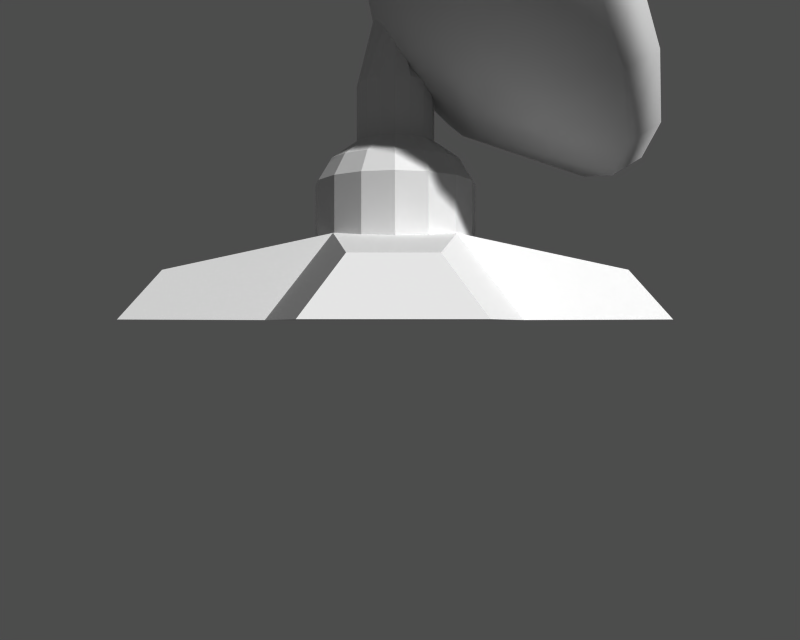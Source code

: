 # Source: radar.blend  (saved by Blender 2.25.0; exported with 4.5.12 LTS)
import bpy
from mathutils import Matrix  # noqa: F401  (used for matrix-valued properties, if any)

bpy.ops.wm.read_factory_settings(use_empty=True)
scene = bpy.context.scene
scene.name = '1'

# ---- collections
col_collection_1 = bpy.data.collections.new('Collection 1'); scene.collection.children.link(col_collection_1)

# ---- materials (node trees are filled in below, after node groups)
mat_material = bpy.data.materials.new('Material')
mat_material.alpha_threshold = 0.0
mat_material.preview_render_type = 'FLAT'
mat_material.roughness = 0.0
mat_material.line_color = (0.0, 0.0, 0.0, 1.0)

# ---- material node trees

# ---- cameras
cam_camera = bpy.data.cameras.new('Camera')
cam_camera.passepartout_alpha = 0.2
cam_camera.clip_end = 100.0
cam_camera.lens = 35.0
cam_camera.ortho_scale = 7.314
cam_camera.show_passepartout = False
cam_camera.show_safe_areas = True
cam_camera.dof.focus_distance = 0.0
cam_camera.dof.aperture_fstop = 128.0

# ---- meshes
me_cylinder = bpy.data.meshes.new('Cylinder')
me_cylinder.from_pydata([(1.0, 1.0, 0.7798), (1.307, 0.5412, 0.7798), (1.414, -1.638e-07, 0.7798), (1.307, -0.5412, 0.7798), (1.0, -1.0, 0.7798), (0.5412, -1.307, 0.7798), (3.066e-07, -1.414, 0.7798), (-0.5412, -1.307, 0.7798), (-1.0, -1.0, 0.7798), (-1.307, -0.5412, 0.7798), (-1.414, -2.423e-08, 0.7798), (-1.307, 0.5412, 0.7798), (-1.0, 1.0, 0.7798), (-0.5412, 1.307, 0.7798), (1.015e-06, 1.414, 0.7798), (0.5412, 1.307, 0.7798), (1.0, 1.0, 1.0), (1.307, 0.5412, 1.0), (1.414, -1.92e-06, 1.0), (1.307, -0.5412, 1.0), (1.0, -1.0, 1.0), (0.5412, -1.307, 1.0), (-2.69e-06, -1.414, 1.0), (-0.5412, -1.307, 1.0), (-1.0, -1.0, 1.0), (-1.307, -0.5412, 1.0), (-1.414, 3.604e-06, 1.0), (-1.307, 0.5412, 1.0), (-1.0, 1.0, 1.0), (-0.5412, 1.307, 1.0), (4.582e-06, 1.414, 1.0), (0.5412, 1.307, 1.0), (2.592e-08, -4.375e-09, -0.1101), (-2.592e-08, 4.375e-09, 0.1101), (0.5, 0.5, 0.1386), (0.6533, 0.2706, 0.1386), (0.5, 0.5, 0.3588), (0.6533, 0.2706, 0.3588), (0.7071, -6.929e-08, 0.1386), (0.7071, -9.428e-07, 0.3588), (0.6533, -0.2706, 0.1386), (0.6533, -0.2706, 0.3588), (0.5, -0.5, 0.1386), (0.5, -0.5, 0.3588), (0.2706, -0.6533, 0.1386), (0.2706, -0.6533, 0.3588), (1.515e-07, -0.7071, 0.1386), (-1.373e-06, -0.7071, 0.3588), (-0.2706, -0.6533, 0.1386), (-0.2706, -0.6533, 0.3588), (-0.5, -0.5, 0.1386), (-0.5, -0.5, 0.3588), (-0.6533, -0.2706, 0.1386), (-0.6533, -0.2706, 0.3588), (-0.7071, 5.14e-10, 0.1386), (-0.7071, 1.819e-06, 0.3588), (-0.6533, 0.2706, 0.1386), (-0.6533, 0.2706, 0.3588), (-0.5, 0.5, 0.1386), (-0.5, 0.5, 0.3588), (-0.2706, 0.6533, 0.1386), (-0.2706, 0.6533, 0.3588), (5.055e-07, 0.7071, 0.1386), (2.263e-06, 0.7071, 0.3588), (0.2706, 0.6533, 0.1386), (0.2706, 0.6533, 0.3588)], [], [(35, 0, 1), (36, 17, 16), (38, 1, 2), (37, 18, 17), (40, 2, 3), (39, 19, 18), (42, 3, 4), (41, 20, 19), (44, 4, 5), (43, 21, 20), (46, 5, 6), (45, 22, 21), (48, 6, 7), (47, 23, 22), (50, 7, 8), (49, 24, 23), (52, 8, 9), (51, 25, 24), (54, 9, 10), (53, 26, 25), (56, 10, 11), (55, 27, 26), (58, 11, 12), (57, 28, 27), (60, 12, 13), (59, 29, 28), (62, 13, 14), (61, 30, 29), (64, 14, 15), (63, 31, 30), (15, 0, 34), (65, 16, 31), (0, 16, 17, 1), (1, 17, 18, 2), (2, 18, 19, 3), (3, 19, 20, 4), (4, 20, 21, 5), (5, 21, 22, 6), (6, 22, 23, 7), (7, 23, 24, 8), (8, 24, 25, 9), (9, 25, 26, 10), (10, 26, 27, 11), (11, 27, 28, 12), (12, 28, 29, 13), (13, 29, 30, 14), (14, 30, 31, 15), (16, 0, 15, 31), (33, 36, 65), (65, 36, 16), (32, 64, 34), (34, 64, 15), (33, 65, 63), (63, 65, 31), (32, 62, 64), (64, 62, 14), (33, 63, 61), (61, 63, 30), (32, 60, 62), (62, 60, 13), (33, 61, 59), (59, 61, 29), (32, 58, 60), (60, 58, 12), (33, 59, 57), (57, 59, 28), (32, 56, 58), (58, 56, 11), (33, 57, 55), (55, 57, 27), (32, 54, 56), (56, 54, 10), (33, 55, 53), (53, 55, 26), (32, 52, 54), (54, 52, 9), (33, 53, 51), (51, 53, 25), (32, 50, 52), (52, 50, 8), (33, 51, 49), (49, 51, 24), (32, 48, 50), (50, 48, 7), (33, 49, 47), (47, 49, 23), (32, 46, 48), (48, 46, 6), (33, 47, 45), (45, 47, 22), (32, 44, 46), (46, 44, 5), (33, 45, 43), (43, 45, 21), (32, 42, 44), (44, 42, 4), (33, 43, 41), (41, 43, 20), (32, 40, 42), (42, 40, 3), (33, 41, 39), (39, 41, 19), (32, 38, 40), (40, 38, 2), (33, 39, 37), (37, 39, 18), (32, 35, 38), (38, 35, 1), (33, 37, 36), (36, 37, 17), (32, 34, 35), (34, 0, 35)])
me_cylinder.polygons.foreach_set('use_smooth', [True] * 112)
me_cylinder.use_remesh_preserve_volume = False
me_cylinder.use_remesh_preserve_attributes = False
me_cylinder.use_mirror_vertex_groups = False
me_cylinder.update()
me_plane_005 = bpy.data.meshes.new('Plane.005')
me_plane_005.from_pydata([(-1.0, -1.0, -1.0), (-1.307, -0.5412, -1.0), (-1.414, 2.898e-07, -1.0), (-1.307, 0.5412, -1.0), (-1.0, 1.0, -1.0), (-0.5412, 1.307, -1.0), (-8.38e-09, 1.414, -1.0), (0.5412, 1.307, -1.0), (1.0, 1.0, -1.0), (1.307, 0.5412, -1.0), (1.414, -2.16e-07, -1.0), (1.307, -0.5412, -1.0), (1.0, -1.0, -1.0), (0.5412, -1.307, -1.0), (-1.144e-06, -1.414, -1.0), (-0.5412, -1.307, -1.0), (-1.0, -1.0, 0.4016), (-1.307, -0.5412, 0.4016), (-1.414, 2.054e-06, 0.4016), (-1.307, 0.5412, 0.4016), (-1.0, 1.0, 0.4016), (-0.5412, 1.307, 0.4016), (2.936e-06, 1.414, 0.4016), (0.5412, 1.307, 0.4016), (1.0, 1.0, 0.4016), (1.307, 0.5412, 0.4016), (1.414, -3.835e-06, 0.4016), (1.307, -0.5412, 0.4016), (1.0, -1.0, 0.4016), (0.5412, -1.307, 0.4016), (-4.763e-06, -1.414, 0.4016), (-0.5412, -1.307, 0.4016), (-8.38e-09, 1.444e-08, -1.0), (-0.4512, -1.089, 0.7961), (-3.97e-06, -1.179, 0.7961), (0.4512, -1.089, 0.7961), (0.8337, -0.8337, 0.7961), (1.089, -0.4512, 0.7961), (1.179, -3.197e-06, 0.7961), (1.089, 0.4512, 0.7961), (0.8337, 0.8337, 0.7961), (0.4512, 1.089, 0.7961), (2.448e-06, 1.179, 0.7961), (-0.4512, 1.089, 0.7961), (-0.8337, 0.8337, 0.7961), (-1.089, 0.4512, 0.7961), (-1.179, 1.713e-06, 0.7961), (-1.089, -0.4512, 0.7961), (-0.8337, -0.8337, 0.7961), (-0.4845, -0.4845, 1.147), (-0.6331, -0.2622, 1.147), (-0.6852, 9.954e-07, 1.147), (-0.6331, 0.2622, 1.147), (-0.4845, 0.4845, 1.147), (-0.2622, 0.6331, 1.147), (1.423e-06, 0.6852, 1.147), (0.2622, 0.6331, 1.147), (0.4845, 0.4845, 1.147), (0.6331, 0.2622, 1.147), (0.6852, -1.858e-06, 1.147), (0.6331, -0.2622, 1.147), (0.4845, -0.4845, 1.147), (0.2622, -0.6331, 1.147), (-2.308e-06, -0.6852, 1.147), (-0.2622, -0.6331, 1.147), (-0.2622, -0.6331, 2.142), (-2.308e-06, -0.6852, 2.142), (0.2622, -0.6331, 2.142), (0.4845, -0.4845, 2.142), (0.6331, -0.2622, 2.142), (0.6852, -1.858e-06, 2.142), (0.6331, 0.2622, 2.142), (0.4845, 0.4845, 2.142), (0.2622, 0.6331, 2.142), (1.423e-06, 0.6852, 2.142), (-0.2622, 0.6331, 2.142), (-0.4845, 0.4845, 2.142), (-0.6331, 0.2622, 2.142), (-0.6852, 9.954e-07, 2.142), (-0.6331, -0.2622, 2.142), (-0.4845, -0.4845, 2.142), (-0.2248, -0.4845, 2.577), (-0.2937, -0.2622, 2.446), (-0.3179, 9.399e-07, 2.4), (-0.2937, 0.2622, 2.446), (-0.2248, 0.4845, 2.577), (-0.1217, 0.6331, 2.774), (7.155e-07, 0.6852, 3.007), (0.1217, 0.6331, 3.239), (0.2248, 0.4845, 3.436), (0.2937, 0.2622, 3.567), (0.3179, -1.803e-06, 3.614), (0.2937, -0.2622, 3.567), (0.2248, -0.4845, 3.436), (0.1217, -0.6331, 3.239), (-1.126e-06, -0.6852, 3.007), (-0.1217, -0.6331, 2.774), (-1.884e-09, 6.994e-09, 3.007)], [], [(32, 0, 1), (32, 1, 2), (32, 2, 3), (32, 3, 4), (32, 4, 5), (32, 5, 6), (32, 6, 7), (32, 7, 8), (32, 8, 9), (32, 9, 10), (32, 10, 11), (32, 11, 12), (32, 12, 13), (32, 13, 14), (32, 14, 15), (15, 0, 32), (0, 16, 17, 1), (1, 17, 18, 2), (2, 18, 19, 3), (3, 19, 20, 4), (4, 20, 21, 5), (5, 21, 22, 6), (6, 22, 23, 7), (7, 23, 24, 8), (8, 24, 25, 9), (9, 25, 26, 10), (10, 26, 27, 11), (11, 27, 28, 12), (12, 28, 29, 13), (13, 29, 30, 14), (14, 30, 31, 15), (16, 0, 15, 31), (16, 31, 33, 48), (31, 30, 34, 33), (30, 29, 35, 34), (29, 28, 36, 35), (28, 27, 37, 36), (27, 26, 38, 37), (26, 25, 39, 38), (25, 24, 40, 39), (24, 23, 41, 40), (23, 22, 42, 41), (22, 21, 43, 42), (21, 20, 44, 43), (20, 19, 45, 44), (19, 18, 46, 45), (18, 17, 47, 46), (17, 16, 48, 47), (47, 48, 49, 50), (46, 47, 50, 51), (45, 46, 51, 52), (44, 45, 52, 53), (43, 44, 53, 54), (42, 43, 54, 55), (41, 42, 55, 56), (40, 41, 56, 57), (39, 40, 57, 58), (38, 39, 58, 59), (37, 38, 59, 60), (36, 37, 60, 61), (35, 36, 61, 62), (34, 35, 62, 63), (33, 34, 63, 64), (48, 33, 64, 49), (49, 64, 65, 80), (64, 63, 66, 65), (63, 62, 67, 66), (62, 61, 68, 67), (61, 60, 69, 68), (60, 59, 70, 69), (59, 58, 71, 70), (58, 57, 72, 71), (57, 56, 73, 72), (56, 55, 74, 73), (55, 54, 75, 74), (54, 53, 76, 75), (53, 52, 77, 76), (52, 51, 78, 77), (51, 50, 79, 78), (50, 49, 80, 79), (79, 80, 81, 82), (78, 79, 82, 83), (77, 78, 83, 84), (76, 77, 84, 85), (75, 76, 85, 86), (74, 75, 86, 87), (73, 74, 87, 88), (72, 73, 88, 89), (71, 72, 89, 90), (70, 71, 90, 91), (69, 70, 91, 92), (68, 69, 92, 93), (67, 68, 93, 94), (66, 67, 94, 95), (65, 66, 95, 96), (80, 65, 96, 81), (97, 82, 81), (97, 83, 82), (97, 84, 83), (97, 85, 84), (97, 86, 85), (97, 87, 86), (97, 88, 87), (97, 89, 88), (97, 90, 89), (97, 91, 90), (97, 92, 91), (97, 93, 92), (97, 94, 93), (97, 95, 94), (97, 96, 95), (97, 81, 96)])
me_plane_005.materials.append(mat_material)
me_plane_005.use_remesh_preserve_volume = False
me_plane_005.use_remesh_preserve_attributes = False
me_plane_005.use_mirror_vertex_groups = False
me_plane_005.update()
me_plane_003 = bpy.data.meshes.new('Plane.003')
me_plane_003.from_pydata([(0.5896, -2.29, 0.005087), (-0.5895, -2.29, 0.005087), (-0.3046, -2.005, 0.4339), (0.3046, -2.005, 0.4339), (-1.0, -1.0, 0.0), (2.29, 0.5896, 0.005087), (2.29, -0.5896, 0.005087), (2.005, -0.3046, 0.4339), (2.005, 0.3046, 0.4339), (-0.5895, 2.29, 0.005087), (0.5896, 2.29, 0.005087), (0.3046, 2.005, 0.4339), (-0.3046, 2.005, 0.4339), (-0.5167, 0.5167, 0.7273), (0.5167, 0.5167, 0.7273), (-1.0, 1.0, 0.0), (-2.29, -0.5895, 0.005087), (-2.29, 0.5896, 0.005087), (-2.005, 0.3046, 0.4339), (-2.005, -0.3046, 0.4339), (-0.5167, -0.5167, 0.7273), (1.0, 1.0, 0.0), (1.0, -1.0, 0.0), (0.5167, -0.5167, 0.7273)], [], [(0, 3, 23, 22), (23, 20, 2, 3), (4, 20, 2, 1), (1, 0, 22, 4), (5, 8, 14, 21), (14, 23, 7, 8), (22, 23, 7, 6), (6, 5, 21, 22), (9, 12, 13, 15), (13, 14, 11, 12), (21, 14, 11, 10), (10, 9, 15, 21), (16, 19, 20, 4), (20, 13, 18, 19), (15, 13, 18, 17), (17, 16, 4, 15), (4, 22, 21, 15), (15, 21, 14, 13), (21, 22, 23, 14), (22, 4, 20, 23), (9, 12, 11, 10), (0, 3, 2, 1), (5, 8, 7, 6), (16, 17, 18, 19), (13, 20, 23, 14)])
me_plane_003.materials.append(mat_material)
me_plane_003.use_remesh_preserve_volume = False
me_plane_003.use_remesh_preserve_attributes = False
me_plane_003.use_mirror_vertex_groups = False
me_plane_003.update()
me_cylinder_005 = bpy.data.meshes.new('Cylinder.005')
me_cylinder_005.from_pydata([(0.8157, 0.02576, -0.2908), (0.8261, 0.0102, -0.2908), (0.8297, -0.008156, -0.2908), (0.8261, -0.02651, -0.2908), (0.8157, -0.04207, -0.2908), (0.8001, -0.05247, -0.2908), (0.7818, -0.05612, -0.2908), (0.7634, -0.05247, -0.2908), (0.7479, -0.04207, -0.2908), (0.7375, -0.02651, -0.2908), (0.7338, -0.008156, -0.2908), (0.7375, 0.0102, -0.2908), (0.7479, 0.02576, -0.2908), (0.7634, 0.03615, -0.2908), (0.7818, 0.0398, -0.2908), (0.8001, 0.03615, -0.2908), (0.8187, 0.02576, 1.74), (0.8291, 0.0102, 1.74), (0.8327, -0.008156, 1.74), (0.8291, -0.02651, 1.74), (0.8187, -0.04207, 1.74), (0.8031, -0.05246, 1.74), (0.7848, -0.05612, 1.74), (0.7664, -0.05246, 1.74), (0.7508, -0.04207, 1.74), (0.7404, -0.02651, 1.74), (0.7368, -0.008155, 1.74), (0.7404, 0.0102, 1.74), (0.7508, 0.02576, 1.74), (0.7664, 0.03615, 1.74), (0.7848, 0.0398, 1.74), (0.8031, 0.03615, 1.74), (0.7818, -0.008156, -0.2908), (0.7848, -0.008156, 1.74)], [], [(32, 0, 1), (33, 17, 16), (32, 1, 2), (33, 18, 17), (32, 2, 3), (33, 19, 18), (32, 3, 4), (33, 20, 19), (32, 4, 5), (33, 21, 20), (32, 5, 6), (33, 22, 21), (32, 6, 7), (33, 23, 22), (32, 7, 8), (33, 24, 23), (32, 8, 9), (33, 25, 24), (32, 9, 10), (33, 26, 25), (32, 10, 11), (33, 27, 26), (32, 11, 12), (33, 28, 27), (32, 12, 13), (33, 29, 28), (32, 13, 14), (33, 30, 29), (32, 14, 15), (33, 31, 30), (15, 0, 32), (33, 16, 31), (0, 16, 17, 1), (1, 17, 18, 2), (2, 18, 19, 3), (3, 19, 20, 4), (4, 20, 21, 5), (5, 21, 22, 6), (6, 22, 23, 7), (7, 23, 24, 8), (8, 24, 25, 9), (9, 25, 26, 10), (10, 26, 27, 11), (11, 27, 28, 12), (12, 28, 29, 13), (13, 29, 30, 14), (14, 30, 31, 15), (16, 0, 15, 31)])
me_cylinder_005.use_remesh_preserve_volume = False
me_cylinder_005.use_remesh_preserve_attributes = False
me_cylinder_005.use_mirror_vertex_groups = False
me_cylinder_005.update()
me_cylinder_004 = bpy.data.meshes.new('Cylinder.004')
me_cylinder_004.from_pydata([(0.8157, 0.02576, -0.2908), (0.8261, 0.0102, -0.2908), (0.8297, -0.008156, -0.2908), (0.8261, -0.02651, -0.2908), (0.8157, -0.04207, -0.2908), (0.8001, -0.05247, -0.2908), (0.7818, -0.05612, -0.2908), (0.7634, -0.05247, -0.2908), (0.7479, -0.04207, -0.2908), (0.7375, -0.02651, -0.2908), (0.7338, -0.008156, -0.2908), (0.7375, 0.0102, -0.2908), (0.7479, 0.02576, -0.2908), (0.7634, 0.03615, -0.2908), (0.7818, 0.0398, -0.2908), (0.8001, 0.03615, -0.2908), (0.8187, 0.02576, 1.74), (0.8291, 0.0102, 1.74), (0.8327, -0.008156, 1.74), (0.8291, -0.02651, 1.74), (0.8187, -0.04207, 1.74), (0.8031, -0.05246, 1.74), (0.7848, -0.05612, 1.74), (0.7664, -0.05246, 1.74), (0.7508, -0.04207, 1.74), (0.7404, -0.02651, 1.74), (0.7368, -0.008155, 1.74), (0.7404, 0.0102, 1.74), (0.7508, 0.02576, 1.74), (0.7664, 0.03615, 1.74), (0.7848, 0.0398, 1.74), (0.8031, 0.03615, 1.74), (0.7818, -0.008156, -0.2908), (0.7848, -0.008156, 1.74)], [], [(32, 0, 1), (33, 17, 16), (32, 1, 2), (33, 18, 17), (32, 2, 3), (33, 19, 18), (32, 3, 4), (33, 20, 19), (32, 4, 5), (33, 21, 20), (32, 5, 6), (33, 22, 21), (32, 6, 7), (33, 23, 22), (32, 7, 8), (33, 24, 23), (32, 8, 9), (33, 25, 24), (32, 9, 10), (33, 26, 25), (32, 10, 11), (33, 27, 26), (32, 11, 12), (33, 28, 27), (32, 12, 13), (33, 29, 28), (32, 13, 14), (33, 30, 29), (32, 14, 15), (33, 31, 30), (15, 0, 32), (33, 16, 31), (0, 16, 17, 1), (1, 17, 18, 2), (2, 18, 19, 3), (3, 19, 20, 4), (4, 20, 21, 5), (5, 21, 22, 6), (6, 22, 23, 7), (7, 23, 24, 8), (8, 24, 25, 9), (9, 25, 26, 10), (10, 26, 27, 11), (11, 27, 28, 12), (12, 28, 29, 13), (13, 29, 30, 14), (14, 30, 31, 15), (16, 0, 15, 31)])
me_cylinder_004.use_remesh_preserve_volume = False
me_cylinder_004.use_remesh_preserve_attributes = False
me_cylinder_004.use_mirror_vertex_groups = False
me_cylinder_004.update()
me_cylinder_003 = bpy.data.meshes.new('Cylinder.003')
me_cylinder_003.from_pydata([(0.8157, 0.02576, -0.2908), (0.8261, 0.0102, -0.2908), (0.8297, -0.008156, -0.2908), (0.8261, -0.02651, -0.2908), (0.8157, -0.04207, -0.2908), (0.8001, -0.05247, -0.2908), (0.7818, -0.05612, -0.2908), (0.7634, -0.05247, -0.2908), (0.7479, -0.04207, -0.2908), (0.7375, -0.02651, -0.2908), (0.7338, -0.008156, -0.2908), (0.7375, 0.0102, -0.2908), (0.7479, 0.02576, -0.2908), (0.7634, 0.03615, -0.2908), (0.7818, 0.0398, -0.2908), (0.8001, 0.03615, -0.2908), (0.8187, 0.02576, 1.74), (0.8291, 0.0102, 1.74), (0.8327, -0.008156, 1.74), (0.8291, -0.02651, 1.74), (0.8187, -0.04207, 1.74), (0.8031, -0.05246, 1.74), (0.7848, -0.05612, 1.74), (0.7664, -0.05246, 1.74), (0.7508, -0.04207, 1.74), (0.7404, -0.02651, 1.74), (0.7368, -0.008155, 1.74), (0.7404, 0.0102, 1.74), (0.7508, 0.02576, 1.74), (0.7664, 0.03615, 1.74), (0.7848, 0.0398, 1.74), (0.8031, 0.03615, 1.74), (0.7818, -0.008156, -0.2908), (0.7848, -0.008156, 1.74)], [], [(32, 0, 1), (33, 17, 16), (32, 1, 2), (33, 18, 17), (32, 2, 3), (33, 19, 18), (32, 3, 4), (33, 20, 19), (32, 4, 5), (33, 21, 20), (32, 5, 6), (33, 22, 21), (32, 6, 7), (33, 23, 22), (32, 7, 8), (33, 24, 23), (32, 8, 9), (33, 25, 24), (32, 9, 10), (33, 26, 25), (32, 10, 11), (33, 27, 26), (32, 11, 12), (33, 28, 27), (32, 12, 13), (33, 29, 28), (32, 13, 14), (33, 30, 29), (32, 14, 15), (33, 31, 30), (15, 0, 32), (33, 16, 31), (0, 16, 17, 1), (1, 17, 18, 2), (2, 18, 19, 3), (3, 19, 20, 4), (4, 20, 21, 5), (5, 21, 22, 6), (6, 22, 23, 7), (7, 23, 24, 8), (8, 24, 25, 9), (9, 25, 26, 10), (10, 26, 27, 11), (11, 27, 28, 12), (12, 28, 29, 13), (13, 29, 30, 14), (14, 30, 31, 15), (16, 0, 15, 31)])
me_cylinder_003.use_remesh_preserve_volume = False
me_cylinder_003.use_remesh_preserve_attributes = False
me_cylinder_003.use_mirror_vertex_groups = False
me_cylinder_003.update()
me_cylinder_002 = bpy.data.meshes.new('Cylinder.002')
me_cylinder_002.from_pydata([(0.8157, 0.02576, -0.2908), (0.8261, 0.0102, -0.2908), (0.8297, -0.008156, -0.2908), (0.8261, -0.02651, -0.2908), (0.8157, -0.04207, -0.2908), (0.8001, -0.05247, -0.2908), (0.7818, -0.05612, -0.2908), (0.7634, -0.05247, -0.2908), (0.7479, -0.04207, -0.2908), (0.7375, -0.02651, -0.2908), (0.7338, -0.008156, -0.2908), (0.7375, 0.0102, -0.2908), (0.7479, 0.02576, -0.2908), (0.7634, 0.03615, -0.2908), (0.7818, 0.0398, -0.2908), (0.8001, 0.03615, -0.2908), (0.8187, 0.02576, 1.74), (0.8291, 0.0102, 1.74), (0.8327, -0.008156, 1.74), (0.8291, -0.02651, 1.74), (0.8187, -0.04207, 1.74), (0.8031, -0.05246, 1.74), (0.7848, -0.05612, 1.74), (0.7664, -0.05246, 1.74), (0.7508, -0.04207, 1.74), (0.7404, -0.02651, 1.74), (0.7368, -0.008155, 1.74), (0.7404, 0.0102, 1.74), (0.7508, 0.02576, 1.74), (0.7664, 0.03615, 1.74), (0.7848, 0.0398, 1.74), (0.8031, 0.03615, 1.74), (0.7818, -0.008156, -0.2908), (0.7848, -0.008156, 1.74)], [], [(32, 0, 1), (33, 17, 16), (32, 1, 2), (33, 18, 17), (32, 2, 3), (33, 19, 18), (32, 3, 4), (33, 20, 19), (32, 4, 5), (33, 21, 20), (32, 5, 6), (33, 22, 21), (32, 6, 7), (33, 23, 22), (32, 7, 8), (33, 24, 23), (32, 8, 9), (33, 25, 24), (32, 9, 10), (33, 26, 25), (32, 10, 11), (33, 27, 26), (32, 11, 12), (33, 28, 27), (32, 12, 13), (33, 29, 28), (32, 13, 14), (33, 30, 29), (32, 14, 15), (33, 31, 30), (15, 0, 32), (33, 16, 31), (0, 16, 17, 1), (1, 17, 18, 2), (2, 18, 19, 3), (3, 19, 20, 4), (4, 20, 21, 5), (5, 21, 22, 6), (6, 22, 23, 7), (7, 23, 24, 8), (8, 24, 25, 9), (9, 25, 26, 10), (10, 26, 27, 11), (11, 27, 28, 12), (12, 28, 29, 13), (13, 29, 30, 14), (14, 30, 31, 15), (16, 0, 15, 31)])
me_cylinder_002.use_remesh_preserve_volume = False
me_cylinder_002.use_remesh_preserve_attributes = False
me_cylinder_002.use_mirror_vertex_groups = False
me_cylinder_002.update()
me_cylinder_001 = bpy.data.meshes.new('Cylinder.001')
me_cylinder_001.from_pydata([(0.1796, 0.1796, 2.295), (0.2346, 0.09718, 2.295), (0.254, -1.897e-07, 2.295), (0.2346, -0.09718, 2.295), (0.1796, -0.1796, 2.295), (0.09718, -0.2346, 2.295), (2.153e-07, -0.254, 2.295), (-0.09718, -0.2346, 2.295), (-0.1796, -0.1796, 2.295), (-0.2346, -0.09718, 2.295), (-0.254, -1.646e-07, 2.295), (-0.2346, 0.09718, 2.295), (-0.1796, 0.1796, 2.295), (-0.09718, 0.2346, 2.295), (3.425e-07, 0.254, 2.295), (0.09718, 0.2346, 2.295), (0.1796, 0.1796, 2.654), (0.2346, 0.09718, 2.654), (0.254, -5.291e-07, 2.654), (0.2346, -0.09718, 2.654), (0.1796, -0.1796, 2.654), (0.09718, -0.2346, 2.654), (-2.986e-07, -0.254, 2.654), (-0.09718, -0.2346, 2.654), (-0.1796, -0.1796, 2.654), (-0.2346, -0.09718, 2.654), (-0.254, 4.627e-07, 2.654), (-0.2346, 0.09718, 2.654), (-0.1796, 0.1796, 2.654), (-0.09718, 0.2346, 2.654), (1.007e-06, 0.254, 2.654), (0.09718, 0.2346, 2.654), (1.77e-07, -1.731e-07, 2.295), (2.109e-07, -2.414e-07, 2.934), (0.05067, 0.1165, 2.934), (6.361e-07, 0.1261, 2.934), (-0.05067, 0.1165, 2.934), (-0.09363, 0.08919, 2.934), (-0.1223, 0.04827, 2.934), (-0.1324, 8.55e-08, 2.934), (-0.1223, -0.04827, 2.934), (-0.09363, -0.08919, 2.934), (-0.05067, -0.1165, 2.934), (-4.493e-08, -0.1261, 2.934), (0.05067, -0.1165, 2.934), (0.09363, -0.08919, 2.934), (0.1223, -0.04827, 2.934), (0.1324, -4.069e-07, 2.934), (0.1223, 0.04827, 2.934), (0.09363, 0.08919, 2.934)], [], [(32, 0, 1), (32, 1, 2), (32, 2, 3), (32, 3, 4), (32, 4, 5), (32, 5, 6), (32, 6, 7), (32, 7, 8), (32, 8, 9), (32, 9, 10), (32, 10, 11), (32, 11, 12), (32, 12, 13), (32, 13, 14), (32, 14, 15), (15, 0, 32), (0, 16, 17, 1), (1, 17, 18, 2), (2, 18, 19, 3), (3, 19, 20, 4), (4, 20, 21, 5), (5, 21, 22, 6), (6, 22, 23, 7), (7, 23, 24, 8), (8, 24, 25, 9), (9, 25, 26, 10), (10, 26, 27, 11), (11, 27, 28, 12), (12, 28, 29, 13), (13, 29, 30, 14), (14, 30, 31, 15), (16, 0, 15, 31), (16, 31, 34, 49), (31, 30, 35, 34), (30, 29, 36, 35), (29, 28, 37, 36), (28, 27, 38, 37), (27, 26, 39, 38), (26, 25, 40, 39), (25, 24, 41, 40), (24, 23, 42, 41), (23, 22, 43, 42), (22, 21, 44, 43), (21, 20, 45, 44), (20, 19, 46, 45), (19, 18, 47, 46), (18, 17, 48, 47), (17, 16, 49, 48), (33, 48, 49), (33, 47, 48), (33, 46, 47), (33, 45, 46), (33, 44, 45), (33, 43, 44), (33, 42, 43), (33, 41, 42), (33, 40, 41), (33, 39, 40), (33, 38, 39), (33, 37, 38), (33, 36, 37), (33, 35, 36), (33, 34, 35), (33, 49, 34)])
me_cylinder_001.use_remesh_preserve_volume = False
me_cylinder_001.use_remesh_preserve_attributes = False
me_cylinder_001.use_mirror_vertex_groups = False
me_cylinder_001.update()

# ---- objects
ob_cylinder = bpy.data.objects.new('Cylinder', me_cylinder)
ob_plane = bpy.data.objects.new('Plane', me_plane_005)
ob_plane_003 = bpy.data.objects.new('Plane.003', me_plane_003)
ob_camera = bpy.data.objects.new('Camera', cam_camera)
ob_cylinder_005 = bpy.data.objects.new('Cylinder.005', me_cylinder_005)
ob_cylinder_004 = bpy.data.objects.new('Cylinder.004', me_cylinder_004)
ob_cylinder_003 = bpy.data.objects.new('Cylinder.003', me_cylinder_003)
ob_cylinder_002 = bpy.data.objects.new('Cylinder.002', me_cylinder_002)
ob_cylinder_001 = bpy.data.objects.new('Cylinder.001', me_cylinder_001)

# ---- transforms, parenting, visibility, modifiers, constraints
ob_cylinder.location = (-1.203e-07, -9.909e-06, 2.424)
ob_cylinder.rotation_euler = (1.026, -2.651e-08, 1.571)
ob_cylinder.scale = (1.393, 1.393, 1.393)
ob_cylinder.lock_rotations_4d = False
ob_cylinder.empty_display_type = 'ARROWS'
ob_cylinder.color = (0.0, 0.0, 0.0, 1.0)
ob_cylinder.lineart.crease_threshold = 0.0
ob_plane.location = (-1.192e-07, -9.894e-06, 1.008)
ob_plane.rotation_euler = (0.0, -0.0, -3.142)
ob_plane.scale = (0.5073, 0.5073, 0.5073)
ob_plane.lock_rotations_4d = False
ob_plane.empty_display_type = 'ARROWS'
ob_plane.color = (0.0, 0.0, 0.0, 1.0)
ob_plane.lineart.crease_threshold = 0.0
ob_plane_003.location = (0.0, 0.0, 0.0)
ob_plane_003.rotation_euler = (0.0, -0.0, -3.142)
ob_plane_003.lock_rotations_4d = False
ob_plane_003.empty_display_type = 'ARROWS'
ob_plane_003.color = (0.0, 0.0, 0.0, 1.0)
ob_plane_003.lineart.crease_threshold = 0.0
ob_camera.location = (0.04068, -6.99, 0.0)
ob_camera.rotation_euler = (1.571, -0.0, -0.0)
ob_camera.lock_rotations_4d = False
ob_camera.empty_display_type = 'ARROWS'
ob_camera.color = (0.0, 0.0, 0.0, 1.0)
ob_camera.lineart.crease_threshold = 0.0
ob_cylinder_005.parent = ob_cylinder
ob_cylinder_005.matrix_parent_inverse = Matrix(((5.42e-08, 0.7179, -1.061e-08, 7.137e-06), (0.0004214, 1.058e-08, 0.7179, -1.556), (0.7179, -5.421e-08, -0.0004214, 0.0009133), (0.0, 0.0, 0.0, 1.0)))
ob_cylinder_005.location = (1.355, 0.001497, 2.172)
ob_cylinder_005.rotation_euler = (-0.8559, -0.3587, 0.3843)
ob_cylinder_005.lock_rotations_4d = False
ob_cylinder_005.empty_display_type = 'ARROWS'
ob_cylinder_005.color = (0.0, 0.0, 0.0, 1.0)
ob_cylinder_005.lineart.crease_threshold = 0.0
ob_cylinder_004.parent = ob_cylinder
ob_cylinder_004.matrix_parent_inverse = Matrix(((5.42e-08, 0.7179, -1.061e-08, 7.137e-06), (0.0004214, 1.058e-08, 0.7179, -1.556), (0.7179, -5.421e-08, -0.0004214, 0.0009133), (0.0, 0.0, 0.0, 1.0)))
ob_cylinder_004.location = (1.355, 0.001497, 2.172)
ob_cylinder_004.rotation_euler = (-3.998, 0.3587, -0.3843)
ob_cylinder_004.lock_rotations_4d = False
ob_cylinder_004.empty_display_type = 'ARROWS'
ob_cylinder_004.color = (0.0, 0.0, 0.0, 1.0)
ob_cylinder_004.lineart.crease_threshold = 0.0
ob_cylinder_003.parent = ob_cylinder
ob_cylinder_003.matrix_parent_inverse = Matrix(((5.42e-08, 0.7179, -1.061e-08, 7.137e-06), (0.0004214, 1.058e-08, 0.7179, -1.556), (0.7179, -5.421e-08, -0.0004214, 0.0009133), (0.0, 0.0, 0.0, 1.0)))
ob_cylinder_003.location = (1.355, 0.001497, 2.172)
ob_cylinder_003.rotation_euler = (-2.286, 0.3587, 0.3843)
ob_cylinder_003.lock_rotations_4d = False
ob_cylinder_003.empty_display_type = 'ARROWS'
ob_cylinder_003.color = (0.0, 0.0, 0.0, 1.0)
ob_cylinder_003.lineart.crease_threshold = 0.0
ob_cylinder_002.parent = ob_cylinder
ob_cylinder_002.matrix_parent_inverse = Matrix(((5.42e-08, 0.7179, -1.061e-08, 7.137e-06), (0.0004214, 1.058e-08, 0.7179, -1.556), (0.7179, -5.421e-08, -0.0004214, 0.0009133), (0.0, 0.0, 0.0, 1.0)))
ob_cylinder_002.location = (1.355, 0.001497, 2.172)
ob_cylinder_002.rotation_euler = (0.8559, -0.3587, -0.3843)
ob_cylinder_002.lock_rotations_4d = False
ob_cylinder_002.empty_display_type = 'ARROWS'
ob_cylinder_002.color = (0.0, 0.0, 0.0, 1.0)
ob_cylinder_002.lineart.crease_threshold = 0.0
ob_cylinder_001.parent = ob_cylinder
ob_cylinder_001.matrix_parent_inverse = Matrix(((5.42e-08, 0.7179, -1.061e-08, 7.137e-06), (0.0004214, 1.058e-08, 0.7179, -1.556), (0.7179, -5.421e-08, -0.0004214, 0.0009133), (0.0, 0.0, 0.0, 1.0)))
ob_cylinder_001.location = (0.1792, -0.0009692, 2.168)
ob_cylinder_001.rotation_euler = (1.571, 1.269e-08, 1.571)
ob_cylinder_001.scale = (0.8368, 0.8368, 0.8368)
ob_cylinder_001.lock_rotations_4d = False
ob_cylinder_001.empty_display_type = 'ARROWS'
ob_cylinder_001.color = (0.0, 0.0, 0.0, 1.0)
ob_cylinder_001.lineart.crease_threshold = 0.0

# ---- collection membership
col_collection_1.objects.link(ob_cylinder)
col_collection_1.objects.link(ob_plane)
col_collection_1.objects.link(ob_plane_003)
col_collection_1.objects.link(ob_camera)
col_collection_1.objects.link(ob_cylinder_005)
col_collection_1.objects.link(ob_cylinder_004)
col_collection_1.objects.link(ob_cylinder_003)
col_collection_1.objects.link(ob_cylinder_002)
col_collection_1.objects.link(ob_cylinder_001)

# ---- scene / render settings (as saved in the file)
scene.camera = ob_camera
scene.frame_start = 1; scene.frame_end = 250; scene.frame_set(1)
scene.render.engine = 'BLENDER_EEVEE_NEXT'
scene.render.image_settings.file_format = 'TARGA'
scene.render.image_settings.color_mode = 'RGB'
scene.render.image_settings.compression = 90
scene.render.resolution_x = 320
scene.render.resolution_y = 256
scene.render.fps = 25
scene.render.dither_intensity = 0.0
scene.render.use_compositing = False
scene.render.use_sequencer = False
scene.render.use_file_extension = False
scene.render.bake_bias = 0.0
scene.render.use_stamp_time = False
scene.render.use_stamp_date = False
scene.render.use_stamp_frame = False
scene.render.use_stamp_camera = False
scene.render.use_stamp_scene = False
scene.render.use_stamp_filename = False
scene.render.use_stamp_render_time = False
scene.render.stamp_font_size = 0
scene.cycles.use_denoising = False
scene.cycles.samples = 10
scene.cycles.sampling_pattern = 'TABULATED_SOBOL'
scene.cycles.light_sampling_threshold = 0.0
scene.cycles.use_adaptive_sampling = False
scene.cycles.use_light_tree = False
scene.cycles.blur_glossy = 0.0
scene.cycles.volume_bounces = 1
scene.cycles.pixel_filter_type = 'GAUSSIAN'
scene.cycles.sample_clamp_indirect = 0.0
scene.view_settings.view_transform = 'Raw'
bpy.context.view_layer.update()

# ---- added for rendering (the .blend has no usable light): sun + grey world if the file has none
light_auto_sun = bpy.data.lights.new('AutoSun', 'SUN')
light_auto_sun.energy = 3.0
light_auto_sun.angle = 0.0523599
ob_auto_sun = bpy.data.objects.new('AutoSun', light_auto_sun)
scene.collection.objects.link(ob_auto_sun)
ob_auto_sun.rotation_euler = (0.872665, 0.174533, 0.523599)
if scene.world is None:
    world_auto = bpy.data.worlds.new('AutoWorld')
    world_auto.color = (0.3, 0.3, 0.3)
    scene.world = world_auto
bpy.context.view_layer.update()
